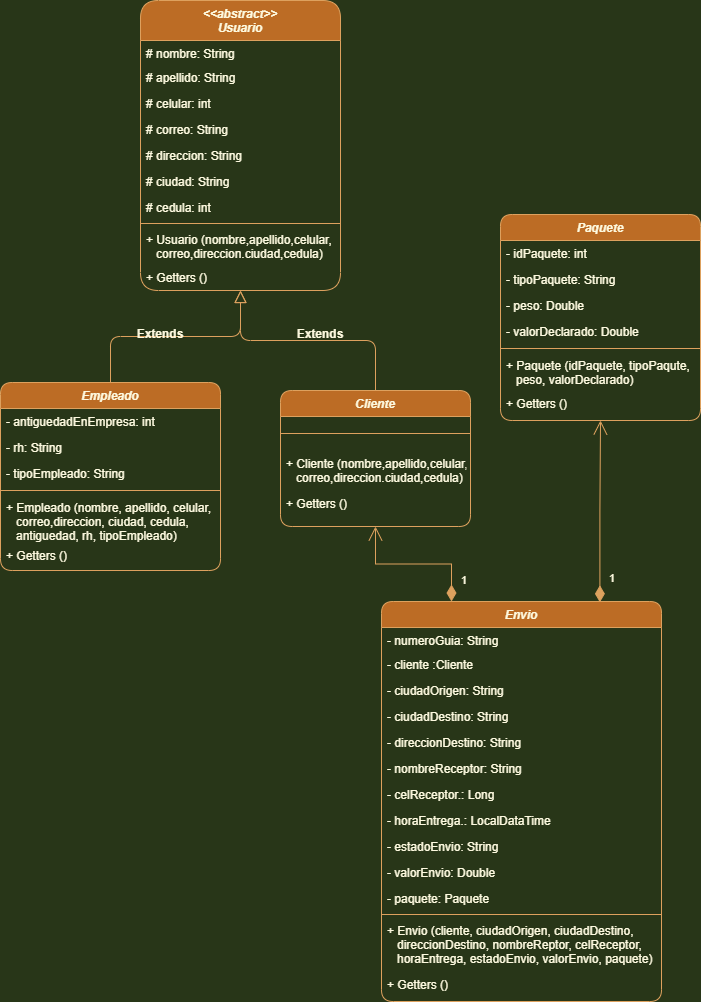

The diagram above was exported from draw.io. Its source (the exported page's mxGraphModel, read from the mxfile embedded in the PNG):
<mxGraphModel dx="696" dy="383" grid="0" gridSize="10" guides="1" tooltips="1" connect="1" arrows="1" fold="1" page="1" pageScale="1" pageWidth="827" pageHeight="1169" background="#283618" math="0" shadow="0">
  <root>
    <mxCell id="WIyWlLk6GJQsqaUBKTNV-0" />
    <mxCell id="WIyWlLk6GJQsqaUBKTNV-1" parent="WIyWlLk6GJQsqaUBKTNV-0" />
    <mxCell id="zkfFHV4jXpPFQw0GAbJ--0" value="&lt;&lt;abstract&gt;&gt;&#10;Usuario" style="swimlane;fontStyle=3;align=center;verticalAlign=top;childLayout=stackLayout;horizontal=1;startSize=40;horizontalStack=0;resizeParent=1;resizeLast=0;collapsible=1;marginBottom=0;rounded=1;shadow=0;strokeWidth=1;labelBackgroundColor=none;fillColor=#BC6C25;strokeColor=#DDA15E;fontColor=#FEFAE0;" parent="WIyWlLk6GJQsqaUBKTNV-1" vertex="1">
      <mxGeometry x="190" width="200" height="290" as="geometry">
        <mxRectangle x="230" y="140" width="160" height="26" as="alternateBounds" />
      </mxGeometry>
    </mxCell>
    <mxCell id="zkfFHV4jXpPFQw0GAbJ--1" value="# nombre: String&#10;" style="text;align=left;verticalAlign=top;spacingLeft=4;spacingRight=4;overflow=hidden;rotatable=0;points=[[0,0.5],[1,0.5]];portConstraint=eastwest;rounded=1;fontColor=#FEFAE0;" parent="zkfFHV4jXpPFQw0GAbJ--0" vertex="1">
      <mxGeometry y="40" width="200" height="24" as="geometry" />
    </mxCell>
    <mxCell id="zkfFHV4jXpPFQw0GAbJ--2" value="# apellido: String" style="text;align=left;verticalAlign=top;spacingLeft=4;spacingRight=4;overflow=hidden;rotatable=0;points=[[0,0.5],[1,0.5]];portConstraint=eastwest;rounded=1;shadow=0;html=0;fontColor=#FEFAE0;" parent="zkfFHV4jXpPFQw0GAbJ--0" vertex="1">
      <mxGeometry y="64" width="200" height="26" as="geometry" />
    </mxCell>
    <mxCell id="zkfFHV4jXpPFQw0GAbJ--3" value="# celular: int" style="text;align=left;verticalAlign=top;spacingLeft=4;spacingRight=4;overflow=hidden;rotatable=0;points=[[0,0.5],[1,0.5]];portConstraint=eastwest;rounded=1;shadow=0;html=0;fontColor=#FEFAE0;" parent="zkfFHV4jXpPFQw0GAbJ--0" vertex="1">
      <mxGeometry y="90" width="200" height="26" as="geometry" />
    </mxCell>
    <mxCell id="zkfFHV4jXpPFQw0GAbJ--5" value="# correo: String" style="text;align=left;verticalAlign=top;spacingLeft=4;spacingRight=4;overflow=hidden;rotatable=0;points=[[0,0.5],[1,0.5]];portConstraint=eastwest;rounded=1;fontColor=#FEFAE0;" parent="zkfFHV4jXpPFQw0GAbJ--0" vertex="1">
      <mxGeometry y="116" width="200" height="26" as="geometry" />
    </mxCell>
    <mxCell id="T0Yfnhn_cD3dpxdhwzmj-0" value="# direccion: String" style="text;align=left;verticalAlign=top;spacingLeft=4;spacingRight=4;overflow=hidden;rotatable=0;points=[[0,0.5],[1,0.5]];portConstraint=eastwest;rounded=1;fontColor=#FEFAE0;" parent="zkfFHV4jXpPFQw0GAbJ--0" vertex="1">
      <mxGeometry y="142" width="200" height="26" as="geometry" />
    </mxCell>
    <mxCell id="T0Yfnhn_cD3dpxdhwzmj-1" value="# ciudad: String" style="text;align=left;verticalAlign=top;spacingLeft=4;spacingRight=4;overflow=hidden;rotatable=0;points=[[0,0.5],[1,0.5]];portConstraint=eastwest;rounded=1;fontColor=#FEFAE0;" parent="zkfFHV4jXpPFQw0GAbJ--0" vertex="1">
      <mxGeometry y="168" width="200" height="26" as="geometry" />
    </mxCell>
    <mxCell id="T0Yfnhn_cD3dpxdhwzmj-2" value="# cedula: int" style="text;align=left;verticalAlign=top;spacingLeft=4;spacingRight=4;overflow=hidden;rotatable=0;points=[[0,0.5],[1,0.5]];portConstraint=eastwest;rounded=1;fontColor=#FEFAE0;" parent="zkfFHV4jXpPFQw0GAbJ--0" vertex="1">
      <mxGeometry y="194" width="200" height="26" as="geometry" />
    </mxCell>
    <mxCell id="zkfFHV4jXpPFQw0GAbJ--4" value="" style="line;html=1;strokeWidth=1;align=left;verticalAlign=middle;spacingTop=-1;spacingLeft=3;spacingRight=3;rotatable=0;labelPosition=right;points=[];portConstraint=eastwest;rounded=1;labelBackgroundColor=none;fillColor=#BC6C25;strokeColor=#DDA15E;fontColor=#FEFAE0;" parent="zkfFHV4jXpPFQw0GAbJ--0" vertex="1">
      <mxGeometry y="220" width="200" height="6" as="geometry" />
    </mxCell>
    <mxCell id="T0Yfnhn_cD3dpxdhwzmj-43" value="+ Usuario (nombre,apellido,celular,&#10;   correo,direccion.ciudad,cedula)&#10;" style="text;align=left;verticalAlign=top;spacingLeft=4;spacingRight=4;overflow=hidden;rotatable=0;points=[[0,0.5],[1,0.5]];portConstraint=eastwest;rounded=1;fontColor=#FEFAE0;" parent="zkfFHV4jXpPFQw0GAbJ--0" vertex="1">
      <mxGeometry y="226" width="200" height="38" as="geometry" />
    </mxCell>
    <mxCell id="T0Yfnhn_cD3dpxdhwzmj-47" value="+ Getters ()&#10;" style="text;align=left;verticalAlign=top;spacingLeft=4;spacingRight=4;overflow=hidden;rotatable=0;points=[[0,0.5],[1,0.5]];portConstraint=eastwest;rounded=1;shadow=0;html=0;labelBackgroundColor=none;fontColor=#FEFAE0;" parent="zkfFHV4jXpPFQw0GAbJ--0" vertex="1">
      <mxGeometry y="264" width="200" height="26" as="geometry" />
    </mxCell>
    <mxCell id="zkfFHV4jXpPFQw0GAbJ--6" value="Empleado" style="swimlane;fontStyle=3;align=center;verticalAlign=top;childLayout=stackLayout;horizontal=1;startSize=26;horizontalStack=0;resizeParent=1;resizeLast=0;collapsible=1;marginBottom=0;rounded=1;shadow=0;strokeWidth=1;labelBackgroundColor=none;fillColor=#BC6C25;strokeColor=#DDA15E;fontColor=#FEFAE0;" parent="WIyWlLk6GJQsqaUBKTNV-1" vertex="1">
      <mxGeometry x="50" y="382" width="220" height="188" as="geometry">
        <mxRectangle x="130" y="380" width="160" height="26" as="alternateBounds" />
      </mxGeometry>
    </mxCell>
    <mxCell id="zkfFHV4jXpPFQw0GAbJ--7" value="- antiguedadEnEmpresa: int" style="text;align=left;verticalAlign=top;spacingLeft=4;spacingRight=4;overflow=hidden;rotatable=0;points=[[0,0.5],[1,0.5]];portConstraint=eastwest;rounded=1;labelBackgroundColor=none;fontColor=#FEFAE0;" parent="zkfFHV4jXpPFQw0GAbJ--6" vertex="1">
      <mxGeometry y="26" width="220" height="26" as="geometry" />
    </mxCell>
    <mxCell id="zkfFHV4jXpPFQw0GAbJ--8" value="- rh: String" style="text;align=left;verticalAlign=top;spacingLeft=4;spacingRight=4;overflow=hidden;rotatable=0;points=[[0,0.5],[1,0.5]];portConstraint=eastwest;rounded=1;shadow=0;html=0;labelBackgroundColor=none;fontColor=#FEFAE0;" parent="zkfFHV4jXpPFQw0GAbJ--6" vertex="1">
      <mxGeometry y="52" width="220" height="26" as="geometry" />
    </mxCell>
    <mxCell id="T0Yfnhn_cD3dpxdhwzmj-8" value="- tipoEmpleado: String" style="text;align=left;verticalAlign=top;spacingLeft=4;spacingRight=4;overflow=hidden;rotatable=0;points=[[0,0.5],[1,0.5]];portConstraint=eastwest;rounded=1;shadow=0;html=0;labelBackgroundColor=none;fontColor=#FEFAE0;" parent="zkfFHV4jXpPFQw0GAbJ--6" vertex="1">
      <mxGeometry y="78" width="220" height="26" as="geometry" />
    </mxCell>
    <mxCell id="zkfFHV4jXpPFQw0GAbJ--9" value="" style="line;html=1;strokeWidth=1;align=left;verticalAlign=middle;spacingTop=-1;spacingLeft=3;spacingRight=3;rotatable=0;labelPosition=right;points=[];portConstraint=eastwest;rounded=1;labelBackgroundColor=none;fillColor=#BC6C25;strokeColor=#DDA15E;fontColor=#FEFAE0;" parent="zkfFHV4jXpPFQw0GAbJ--6" vertex="1">
      <mxGeometry y="104" width="220" height="8" as="geometry" />
    </mxCell>
    <mxCell id="T0Yfnhn_cD3dpxdhwzmj-44" value="+ Empleado (nombre, apellido, celular,&#10;   correo,direccion, ciudad, cedula,&#10;   antiguedad, rh, tipoEmpleado)" style="text;align=left;verticalAlign=top;spacingLeft=4;spacingRight=4;overflow=hidden;rotatable=0;points=[[0,0.5],[1,0.5]];portConstraint=eastwest;rounded=1;fontColor=#FEFAE0;" parent="zkfFHV4jXpPFQw0GAbJ--6" vertex="1">
      <mxGeometry y="112" width="220" height="48" as="geometry" />
    </mxCell>
    <mxCell id="T0Yfnhn_cD3dpxdhwzmj-49" value="+ Getters ()&#10;" style="text;align=left;verticalAlign=top;spacingLeft=4;spacingRight=4;overflow=hidden;rotatable=0;points=[[0,0.5],[1,0.5]];portConstraint=eastwest;rounded=1;shadow=0;html=0;labelBackgroundColor=none;fontColor=#FEFAE0;" parent="zkfFHV4jXpPFQw0GAbJ--6" vertex="1">
      <mxGeometry y="160" width="220" height="26" as="geometry" />
    </mxCell>
    <mxCell id="zkfFHV4jXpPFQw0GAbJ--12" value="" style="endArrow=block;endSize=10;endFill=0;shadow=0;strokeWidth=1;rounded=1;edgeStyle=elbowEdgeStyle;elbow=vertical;labelBackgroundColor=none;strokeColor=#DDA15E;fontColor=#FEFAE0;" parent="WIyWlLk6GJQsqaUBKTNV-1" source="zkfFHV4jXpPFQw0GAbJ--6" target="zkfFHV4jXpPFQw0GAbJ--0" edge="1">
      <mxGeometry width="160" relative="1" as="geometry">
        <mxPoint x="200" y="203" as="sourcePoint" />
        <mxPoint x="200" y="203" as="targetPoint" />
      </mxGeometry>
    </mxCell>
    <mxCell id="zkfFHV4jXpPFQw0GAbJ--13" value="Cliente" style="swimlane;fontStyle=3;align=center;verticalAlign=top;childLayout=stackLayout;horizontal=1;startSize=26;horizontalStack=0;resizeParent=1;resizeLast=0;collapsible=1;marginBottom=0;rounded=1;shadow=0;strokeWidth=1;labelBackgroundColor=none;fillColor=#BC6C25;strokeColor=#DDA15E;fontColor=#FEFAE0;" parent="WIyWlLk6GJQsqaUBKTNV-1" vertex="1">
      <mxGeometry x="330" y="390" width="190" height="136" as="geometry">
        <mxRectangle x="340" y="380" width="170" height="26" as="alternateBounds" />
      </mxGeometry>
    </mxCell>
    <mxCell id="zkfFHV4jXpPFQw0GAbJ--15" value="" style="line;html=1;strokeWidth=1;align=left;verticalAlign=middle;spacingTop=-1;spacingLeft=3;spacingRight=3;rotatable=0;labelPosition=right;points=[];portConstraint=eastwest;rounded=1;labelBackgroundColor=none;fillColor=#BC6C25;strokeColor=#DDA15E;fontColor=#FEFAE0;" parent="zkfFHV4jXpPFQw0GAbJ--13" vertex="1">
      <mxGeometry y="26" width="190" height="34" as="geometry" />
    </mxCell>
    <mxCell id="Y7ZwiRTgBdaaK8-394NO-0" value="+ Cliente (nombre,apellido,celular,&#10;   correo,direccion.ciudad,cedula)&#10;" style="text;align=left;verticalAlign=top;spacingLeft=4;spacingRight=4;overflow=hidden;rotatable=0;points=[[0,0.5],[1,0.5]];portConstraint=eastwest;rounded=1;fontColor=#FEFAE0;" parent="zkfFHV4jXpPFQw0GAbJ--13" vertex="1">
      <mxGeometry y="60" width="190" height="40" as="geometry" />
    </mxCell>
    <mxCell id="Y7ZwiRTgBdaaK8-394NO-3" value="+ Getters ()&#10;" style="text;align=left;verticalAlign=top;spacingLeft=4;spacingRight=4;overflow=hidden;rotatable=0;points=[[0,0.5],[1,0.5]];portConstraint=eastwest;rounded=1;shadow=0;html=0;labelBackgroundColor=none;fontColor=#FEFAE0;" parent="zkfFHV4jXpPFQw0GAbJ--13" vertex="1">
      <mxGeometry y="100" width="190" height="20" as="geometry" />
    </mxCell>
    <mxCell id="zkfFHV4jXpPFQw0GAbJ--16" value="" style="endArrow=block;endSize=10;endFill=0;shadow=0;strokeWidth=1;rounded=1;edgeStyle=elbowEdgeStyle;elbow=vertical;labelBackgroundColor=none;strokeColor=#DDA15E;fontColor=#FEFAE0;" parent="WIyWlLk6GJQsqaUBKTNV-1" source="zkfFHV4jXpPFQw0GAbJ--13" target="zkfFHV4jXpPFQw0GAbJ--0" edge="1">
      <mxGeometry width="160" relative="1" as="geometry">
        <mxPoint x="210" y="373" as="sourcePoint" />
        <mxPoint x="310" y="271" as="targetPoint" />
      </mxGeometry>
    </mxCell>
    <mxCell id="zkfFHV4jXpPFQw0GAbJ--17" value="Paquete" style="swimlane;fontStyle=3;align=center;verticalAlign=top;childLayout=stackLayout;horizontal=1;startSize=26;horizontalStack=0;resizeParent=1;resizeLast=0;collapsible=1;marginBottom=0;rounded=1;shadow=0;strokeWidth=1;labelBackgroundColor=none;fillColor=#BC6C25;strokeColor=#DDA15E;fontColor=#FEFAE0;" parent="WIyWlLk6GJQsqaUBKTNV-1" vertex="1">
      <mxGeometry x="550" y="214" width="200" height="206" as="geometry">
        <mxRectangle x="550" y="140" width="160" height="26" as="alternateBounds" />
      </mxGeometry>
    </mxCell>
    <mxCell id="zkfFHV4jXpPFQw0GAbJ--18" value="- idPaquete: int" style="text;align=left;verticalAlign=top;spacingLeft=4;spacingRight=4;overflow=hidden;rotatable=0;points=[[0,0.5],[1,0.5]];portConstraint=eastwest;rounded=1;labelBackgroundColor=none;fontColor=#FEFAE0;" parent="zkfFHV4jXpPFQw0GAbJ--17" vertex="1">
      <mxGeometry y="26" width="200" height="26" as="geometry" />
    </mxCell>
    <mxCell id="zkfFHV4jXpPFQw0GAbJ--19" value="- tipoPaquete: String" style="text;align=left;verticalAlign=top;spacingLeft=4;spacingRight=4;overflow=hidden;rotatable=0;points=[[0,0.5],[1,0.5]];portConstraint=eastwest;rounded=1;shadow=0;html=0;labelBackgroundColor=none;fontColor=#FEFAE0;" parent="zkfFHV4jXpPFQw0GAbJ--17" vertex="1">
      <mxGeometry y="52" width="200" height="26" as="geometry" />
    </mxCell>
    <mxCell id="zkfFHV4jXpPFQw0GAbJ--20" value="- peso: Double" style="text;align=left;verticalAlign=top;spacingLeft=4;spacingRight=4;overflow=hidden;rotatable=0;points=[[0,0.5],[1,0.5]];portConstraint=eastwest;rounded=1;shadow=0;html=0;labelBackgroundColor=none;fontColor=#FEFAE0;" parent="zkfFHV4jXpPFQw0GAbJ--17" vertex="1">
      <mxGeometry y="78" width="200" height="26" as="geometry" />
    </mxCell>
    <mxCell id="zkfFHV4jXpPFQw0GAbJ--21" value="- valorDeclarado: Double" style="text;align=left;verticalAlign=top;spacingLeft=4;spacingRight=4;overflow=hidden;rotatable=0;points=[[0,0.5],[1,0.5]];portConstraint=eastwest;rounded=1;shadow=0;html=0;labelBackgroundColor=none;fontColor=#FEFAE0;" parent="zkfFHV4jXpPFQw0GAbJ--17" vertex="1">
      <mxGeometry y="104" width="200" height="26" as="geometry" />
    </mxCell>
    <mxCell id="zkfFHV4jXpPFQw0GAbJ--23" value="" style="line;html=1;strokeWidth=1;align=left;verticalAlign=middle;spacingTop=-1;spacingLeft=3;spacingRight=3;rotatable=0;labelPosition=right;points=[];portConstraint=eastwest;rounded=1;labelBackgroundColor=none;fillColor=#BC6C25;strokeColor=#DDA15E;fontColor=#FEFAE0;" parent="zkfFHV4jXpPFQw0GAbJ--17" vertex="1">
      <mxGeometry y="130" width="200" height="8" as="geometry" />
    </mxCell>
    <mxCell id="T0Yfnhn_cD3dpxdhwzmj-45" value="+ Paquete (idPaquete, tipoPaqute,&#10;   peso, valorDeclarado)" style="text;align=left;verticalAlign=top;spacingLeft=4;spacingRight=4;overflow=hidden;rotatable=0;points=[[0,0.5],[1,0.5]];portConstraint=eastwest;rounded=1;fontColor=#FEFAE0;" parent="zkfFHV4jXpPFQw0GAbJ--17" vertex="1">
      <mxGeometry y="138" width="200" height="38" as="geometry" />
    </mxCell>
    <mxCell id="T0Yfnhn_cD3dpxdhwzmj-51" value="+ Getters ()&#10;" style="text;align=left;verticalAlign=top;spacingLeft=4;spacingRight=4;overflow=hidden;rotatable=0;points=[[0,0.5],[1,0.5]];portConstraint=eastwest;rounded=1;shadow=0;html=0;labelBackgroundColor=none;fontColor=#FEFAE0;" parent="zkfFHV4jXpPFQw0GAbJ--17" vertex="1">
      <mxGeometry y="176" width="200" height="26" as="geometry" />
    </mxCell>
    <mxCell id="T0Yfnhn_cD3dpxdhwzmj-9" value="Envio" style="swimlane;fontStyle=3;align=center;verticalAlign=top;childLayout=stackLayout;horizontal=1;startSize=26;horizontalStack=0;resizeParent=1;resizeLast=0;collapsible=1;marginBottom=0;rounded=1;shadow=0;strokeWidth=1;labelBackgroundColor=none;fillColor=#BC6C25;strokeColor=#DDA15E;fontColor=#FEFAE0;" parent="WIyWlLk6GJQsqaUBKTNV-1" vertex="1">
      <mxGeometry x="431" y="601" width="280" height="400" as="geometry">
        <mxRectangle x="230" y="140" width="160" height="26" as="alternateBounds" />
      </mxGeometry>
    </mxCell>
    <mxCell id="T0Yfnhn_cD3dpxdhwzmj-10" value="- numeroGuia: String&#10;" style="text;align=left;verticalAlign=top;spacingLeft=4;spacingRight=4;overflow=hidden;rotatable=0;points=[[0,0.5],[1,0.5]];portConstraint=eastwest;rounded=1;labelBackgroundColor=none;fontColor=#FEFAE0;" parent="T0Yfnhn_cD3dpxdhwzmj-9" vertex="1">
      <mxGeometry y="26" width="280" height="24" as="geometry" />
    </mxCell>
    <mxCell id="T0Yfnhn_cD3dpxdhwzmj-11" value="- cliente :Cliente" style="text;align=left;verticalAlign=top;spacingLeft=4;spacingRight=4;overflow=hidden;rotatable=0;points=[[0,0.5],[1,0.5]];portConstraint=eastwest;rounded=1;shadow=0;html=0;labelBackgroundColor=none;fontColor=#FEFAE0;" parent="T0Yfnhn_cD3dpxdhwzmj-9" vertex="1">
      <mxGeometry y="50" width="280" height="26" as="geometry" />
    </mxCell>
    <mxCell id="T0Yfnhn_cD3dpxdhwzmj-12" value="- ciudadOrigen: String" style="text;align=left;verticalAlign=top;spacingLeft=4;spacingRight=4;overflow=hidden;rotatable=0;points=[[0,0.5],[1,0.5]];portConstraint=eastwest;rounded=1;shadow=0;html=0;labelBackgroundColor=none;fontColor=#FEFAE0;" parent="T0Yfnhn_cD3dpxdhwzmj-9" vertex="1">
      <mxGeometry y="76" width="280" height="26" as="geometry" />
    </mxCell>
    <mxCell id="T0Yfnhn_cD3dpxdhwzmj-13" value="- ciudadDestino: String" style="text;align=left;verticalAlign=top;spacingLeft=4;spacingRight=4;overflow=hidden;rotatable=0;points=[[0,0.5],[1,0.5]];portConstraint=eastwest;rounded=1;labelBackgroundColor=none;fontColor=#FEFAE0;" parent="T0Yfnhn_cD3dpxdhwzmj-9" vertex="1">
      <mxGeometry y="102" width="280" height="26" as="geometry" />
    </mxCell>
    <mxCell id="T0Yfnhn_cD3dpxdhwzmj-14" value="- direccionDestino: String" style="text;align=left;verticalAlign=top;spacingLeft=4;spacingRight=4;overflow=hidden;rotatable=0;points=[[0,0.5],[1,0.5]];portConstraint=eastwest;rounded=1;labelBackgroundColor=none;fontColor=#FEFAE0;" parent="T0Yfnhn_cD3dpxdhwzmj-9" vertex="1">
      <mxGeometry y="128" width="280" height="26" as="geometry" />
    </mxCell>
    <mxCell id="T0Yfnhn_cD3dpxdhwzmj-15" value="- nombreReceptor: String" style="text;align=left;verticalAlign=top;spacingLeft=4;spacingRight=4;overflow=hidden;rotatable=0;points=[[0,0.5],[1,0.5]];portConstraint=eastwest;rounded=1;labelBackgroundColor=none;fontColor=#FEFAE0;" parent="T0Yfnhn_cD3dpxdhwzmj-9" vertex="1">
      <mxGeometry y="154" width="280" height="26" as="geometry" />
    </mxCell>
    <mxCell id="T0Yfnhn_cD3dpxdhwzmj-16" value="- celReceptor.: Long" style="text;align=left;verticalAlign=top;spacingLeft=4;spacingRight=4;overflow=hidden;rotatable=0;points=[[0,0.5],[1,0.5]];portConstraint=eastwest;rounded=1;labelBackgroundColor=none;fontColor=#FEFAE0;" parent="T0Yfnhn_cD3dpxdhwzmj-9" vertex="1">
      <mxGeometry y="180" width="280" height="26" as="geometry" />
    </mxCell>
    <mxCell id="T0Yfnhn_cD3dpxdhwzmj-18" value="- horaEntrega.: LocalDataTime" style="text;align=left;verticalAlign=top;spacingLeft=4;spacingRight=4;overflow=hidden;rotatable=0;points=[[0,0.5],[1,0.5]];portConstraint=eastwest;rounded=1;labelBackgroundColor=none;fontColor=#FEFAE0;" parent="T0Yfnhn_cD3dpxdhwzmj-9" vertex="1">
      <mxGeometry y="206" width="280" height="26" as="geometry" />
    </mxCell>
    <mxCell id="T0Yfnhn_cD3dpxdhwzmj-19" value="- estadoEnvio: String" style="text;align=left;verticalAlign=top;spacingLeft=4;spacingRight=4;overflow=hidden;rotatable=0;points=[[0,0.5],[1,0.5]];portConstraint=eastwest;rounded=1;labelBackgroundColor=none;fontColor=#FEFAE0;" parent="T0Yfnhn_cD3dpxdhwzmj-9" vertex="1">
      <mxGeometry y="232" width="280" height="26" as="geometry" />
    </mxCell>
    <mxCell id="T0Yfnhn_cD3dpxdhwzmj-20" value="- valorEnvio: Double" style="text;align=left;verticalAlign=top;spacingLeft=4;spacingRight=4;overflow=hidden;rotatable=0;points=[[0,0.5],[1,0.5]];portConstraint=eastwest;rounded=1;labelBackgroundColor=none;fontColor=#FEFAE0;" parent="T0Yfnhn_cD3dpxdhwzmj-9" vertex="1">
      <mxGeometry y="258" width="280" height="26" as="geometry" />
    </mxCell>
    <mxCell id="T0Yfnhn_cD3dpxdhwzmj-21" value="- paquete: Paquete" style="text;align=left;verticalAlign=top;spacingLeft=4;spacingRight=4;overflow=hidden;rotatable=0;points=[[0,0.5],[1,0.5]];portConstraint=eastwest;rounded=1;labelBackgroundColor=none;fontColor=#FEFAE0;" parent="T0Yfnhn_cD3dpxdhwzmj-9" vertex="1">
      <mxGeometry y="284" width="280" height="26" as="geometry" />
    </mxCell>
    <mxCell id="T0Yfnhn_cD3dpxdhwzmj-17" value="" style="line;html=1;strokeWidth=1;align=left;verticalAlign=middle;spacingTop=-1;spacingLeft=3;spacingRight=3;rotatable=0;labelPosition=right;points=[];portConstraint=eastwest;rounded=1;labelBackgroundColor=none;fillColor=#BC6C25;strokeColor=#DDA15E;fontColor=#FEFAE0;" parent="T0Yfnhn_cD3dpxdhwzmj-9" vertex="1">
      <mxGeometry y="310" width="280" height="6" as="geometry" />
    </mxCell>
    <mxCell id="T0Yfnhn_cD3dpxdhwzmj-46" value="+ Envio (cliente, ciudadOrigen, ciudadDestino,&#10;   direccionDestino, nombreReptor, celReceptor, &#10;   horaEntrega, estadoEnvio, valorEnvio, paquete)" style="text;align=left;verticalAlign=top;spacingLeft=4;spacingRight=4;overflow=hidden;rotatable=0;points=[[0,0.5],[1,0.5]];portConstraint=eastwest;rounded=1;fontColor=#FEFAE0;" parent="T0Yfnhn_cD3dpxdhwzmj-9" vertex="1">
      <mxGeometry y="316" width="280" height="54" as="geometry" />
    </mxCell>
    <mxCell id="T0Yfnhn_cD3dpxdhwzmj-54" value="+ Getters ()&#10;" style="text;align=left;verticalAlign=top;spacingLeft=4;spacingRight=4;overflow=hidden;rotatable=0;points=[[0,0.5],[1,0.5]];portConstraint=eastwest;rounded=1;shadow=0;html=0;labelBackgroundColor=none;fontColor=#FEFAE0;" parent="T0Yfnhn_cD3dpxdhwzmj-9" vertex="1">
      <mxGeometry y="370" width="280" height="26" as="geometry" />
    </mxCell>
    <mxCell id="T0Yfnhn_cD3dpxdhwzmj-28" value="Extends" style="text;align=center;fontStyle=1;verticalAlign=middle;spacingLeft=3;spacingRight=3;strokeColor=none;rotatable=0;points=[[0,0.5],[1,0.5]];portConstraint=eastwest;rounded=1;labelBackgroundColor=none;fontColor=#FEFAE0;" parent="WIyWlLk6GJQsqaUBKTNV-1" vertex="1">
      <mxGeometry x="170" y="320" width="80" height="26" as="geometry" />
    </mxCell>
    <mxCell id="T0Yfnhn_cD3dpxdhwzmj-29" value="Extends" style="text;align=center;fontStyle=1;verticalAlign=middle;spacingLeft=3;spacingRight=3;strokeColor=none;rotatable=0;points=[[0,0.5],[1,0.5]];portConstraint=eastwest;rounded=1;labelBackgroundColor=none;fontColor=#FEFAE0;" parent="WIyWlLk6GJQsqaUBKTNV-1" vertex="1">
      <mxGeometry x="330" y="320" width="80" height="26" as="geometry" />
    </mxCell>
    <mxCell id="T0Yfnhn_cD3dpxdhwzmj-58" value="1" style="endArrow=open;html=1;endSize=12;startArrow=diamondThin;startSize=14;startFill=1;edgeStyle=orthogonalEdgeStyle;align=left;verticalAlign=bottom;rounded=0;strokeColor=#DDA15E;fontColor=#FEFAE0;fillColor=#BC6C25;exitX=0.78;exitY=0.002;exitDx=0;exitDy=0;exitPerimeter=0;labelBackgroundColor=#283618;entryX=0.5;entryY=1;entryDx=0;entryDy=0;" parent="WIyWlLk6GJQsqaUBKTNV-1" source="T0Yfnhn_cD3dpxdhwzmj-9" edge="1" target="zkfFHV4jXpPFQw0GAbJ--17">
      <mxGeometry x="-0.8367" y="-7" relative="1" as="geometry">
        <mxPoint x="690.03" y="512" as="sourcePoint" />
        <mxPoint x="650.03" y="442" as="targetPoint" />
        <mxPoint x="1" as="offset" />
      </mxGeometry>
    </mxCell>
    <mxCell id="0" value="1" style="endArrow=open;html=1;endSize=12;startArrow=diamondThin;startSize=14;startFill=1;edgeStyle=orthogonalEdgeStyle;align=left;verticalAlign=bottom;rounded=0;strokeColor=#DDA15E;fontColor=#FEFAE0;fillColor=#BC6C25;labelBackgroundColor=#283618;entryX=0.5;entryY=1;entryDx=0;entryDy=0;exitX=0.25;exitY=0;exitDx=0;exitDy=0;" edge="1" parent="WIyWlLk6GJQsqaUBKTNV-1" source="T0Yfnhn_cD3dpxdhwzmj-9" target="zkfFHV4jXpPFQw0GAbJ--13">
      <mxGeometry x="-0.8367" y="-7" relative="1" as="geometry">
        <mxPoint x="512" y="608" as="sourcePoint" />
        <mxPoint x="525" y="548" as="targetPoint" />
        <mxPoint x="1" as="offset" />
      </mxGeometry>
    </mxCell>
  </root>
</mxGraphModel>